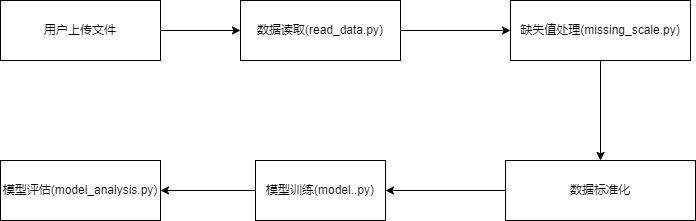

The diagram above was exported from draw.io. Its source (the exported page's mxGraphModel, read from the mxfile embedded in the PNG):
<mxGraphModel dx="1208" dy="858" grid="1" gridSize="10" guides="1" tooltips="1" connect="1" arrows="1" fold="1" page="1" pageScale="1" pageWidth="827" pageHeight="1169" math="0" shadow="0">
  <root>
    <mxCell id="WIyWlLk6GJQsqaUBKTNV-0" />
    <mxCell id="WIyWlLk6GJQsqaUBKTNV-1" parent="WIyWlLk6GJQsqaUBKTNV-0" />
    <mxCell id="8GUk_eAU9UdfTbfoE5NT-2" value="" style="edgeStyle=orthogonalEdgeStyle;rounded=0;orthogonalLoop=1;jettySize=auto;html=1;" edge="1" parent="WIyWlLk6GJQsqaUBKTNV-1" source="8GUk_eAU9UdfTbfoE5NT-0" target="8GUk_eAU9UdfTbfoE5NT-1">
      <mxGeometry relative="1" as="geometry" />
    </mxCell>
    <mxCell id="8GUk_eAU9UdfTbfoE5NT-0" value="用户上传文件" style="rounded=0;whiteSpace=wrap;html=1;" vertex="1" parent="WIyWlLk6GJQsqaUBKTNV-1">
      <mxGeometry y="180" width="160" height="60" as="geometry" />
    </mxCell>
    <mxCell id="8GUk_eAU9UdfTbfoE5NT-4" value="" style="edgeStyle=orthogonalEdgeStyle;rounded=0;orthogonalLoop=1;jettySize=auto;html=1;" edge="1" parent="WIyWlLk6GJQsqaUBKTNV-1" source="8GUk_eAU9UdfTbfoE5NT-1" target="8GUk_eAU9UdfTbfoE5NT-3">
      <mxGeometry relative="1" as="geometry" />
    </mxCell>
    <mxCell id="8GUk_eAU9UdfTbfoE5NT-1" value="数据读取(read_data.py)" style="rounded=0;whiteSpace=wrap;html=1;" vertex="1" parent="WIyWlLk6GJQsqaUBKTNV-1">
      <mxGeometry x="240" y="180" width="160" height="60" as="geometry" />
    </mxCell>
    <mxCell id="8GUk_eAU9UdfTbfoE5NT-6" value="" style="edgeStyle=orthogonalEdgeStyle;rounded=0;orthogonalLoop=1;jettySize=auto;html=1;" edge="1" parent="WIyWlLk6GJQsqaUBKTNV-1" source="8GUk_eAU9UdfTbfoE5NT-3" target="8GUk_eAU9UdfTbfoE5NT-5">
      <mxGeometry relative="1" as="geometry" />
    </mxCell>
    <mxCell id="8GUk_eAU9UdfTbfoE5NT-3" value="缺失值处理(missing_scale.py)" style="rounded=0;whiteSpace=wrap;html=1;" vertex="1" parent="WIyWlLk6GJQsqaUBKTNV-1">
      <mxGeometry x="510" y="180" width="180" height="60" as="geometry" />
    </mxCell>
    <mxCell id="8GUk_eAU9UdfTbfoE5NT-8" value="" style="edgeStyle=orthogonalEdgeStyle;rounded=0;orthogonalLoop=1;jettySize=auto;html=1;" edge="1" parent="WIyWlLk6GJQsqaUBKTNV-1" source="8GUk_eAU9UdfTbfoE5NT-5" target="8GUk_eAU9UdfTbfoE5NT-7">
      <mxGeometry relative="1" as="geometry" />
    </mxCell>
    <mxCell id="8GUk_eAU9UdfTbfoE5NT-5" value="数据标准化" style="rounded=0;whiteSpace=wrap;html=1;" vertex="1" parent="WIyWlLk6GJQsqaUBKTNV-1">
      <mxGeometry x="505" y="340" width="190" height="60" as="geometry" />
    </mxCell>
    <mxCell id="8GUk_eAU9UdfTbfoE5NT-10" value="" style="edgeStyle=orthogonalEdgeStyle;rounded=0;orthogonalLoop=1;jettySize=auto;html=1;" edge="1" parent="WIyWlLk6GJQsqaUBKTNV-1" source="8GUk_eAU9UdfTbfoE5NT-7" target="8GUk_eAU9UdfTbfoE5NT-9">
      <mxGeometry relative="1" as="geometry" />
    </mxCell>
    <mxCell id="8GUk_eAU9UdfTbfoE5NT-7" value="模型训练(model..py)" style="rounded=0;whiteSpace=wrap;html=1;" vertex="1" parent="WIyWlLk6GJQsqaUBKTNV-1">
      <mxGeometry x="255" y="340" width="130" height="60" as="geometry" />
    </mxCell>
    <mxCell id="8GUk_eAU9UdfTbfoE5NT-9" value="模型评估(model_analysis.py)" style="rounded=0;whiteSpace=wrap;html=1;" vertex="1" parent="WIyWlLk6GJQsqaUBKTNV-1">
      <mxGeometry y="340" width="160" height="60" as="geometry" />
    </mxCell>
  </root>
</mxGraphModel>